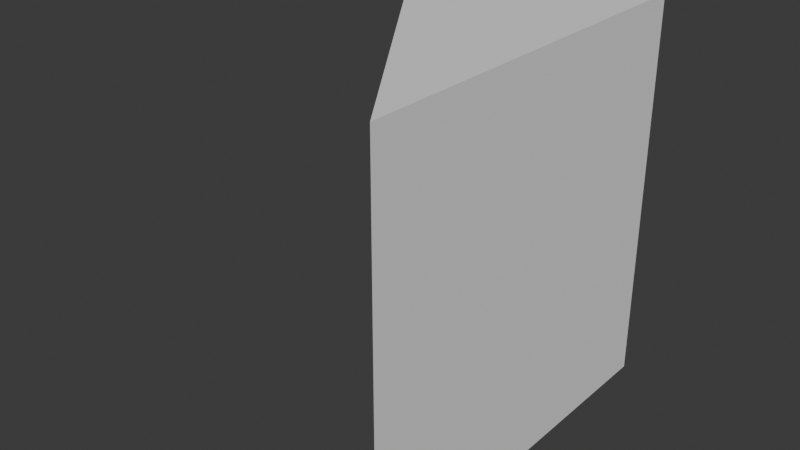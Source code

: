 # Source: COLLISION_SLOPE_SIDEWAYS1x1.blend  (saved by Blender 4.3.34; exported with 4.5.12 LTS)
import bpy
from mathutils import Matrix  # noqa: F401  (used for matrix-valued properties, if any)

bpy.ops.wm.read_factory_settings(use_empty=True)
scene = bpy.context.scene
scene.name = 'Scene'

# ---- collections
col_collection = bpy.data.collections.new('Collection'); scene.collection.children.link(col_collection)

# ---- world
world_world = bpy.data.worlds.new('World'); scene.world = world_world
world_world.use_nodes = True; world_world.node_tree.nodes.clear()
_N = world_world.node_tree.nodes; _L = world_world.node_tree.links
n0 = _N.new('ShaderNodeOutputWorld'); n0.name = 'World Output'; n0.location = (300, 300)
n1 = _N.new('ShaderNodeBackground'); n1.name = 'Background'; n1.location = (10, 300)
n1.inputs[0].default_value = (0.05088, 0.05088, 0.05088, 1.0)
_L.new(n1.outputs[0], n0.inputs[0])
n0.is_active_output = True
world_world.color = (0.05088, 0.05088, 0.05088)
world_world.sun_shadow_jitter_overblur = 0.0

# ---- meshes
me_cube_002 = bpy.data.meshes.new('Cube.002')
me_cube_002.from_pydata([(-0.5, 0.707, -0.707), (-0.5, 0.707, 0.707), (0.5, -0.707, -0.707), (0.5, 0.707, -0.707), (0.5, 0.707, 0.707), (0.5, -0.707, 0.707)], [], [(0, 1, 4, 3), (4, 5, 2, 3), (0, 3, 2), (4, 1, 5), (1, 0, 2, 5)])
_uv = me_cube_002.uv_layers.new(name='UVMap')
_uv.uv.foreach_set('vector', [0.375, 0.25, 0.625, 0.25, 0.625, 0.5, 0.375, 0.5, 0.625, 0.5, 0.375, 0.75, 0.375, 0.75, 0.375, 0.5, 0.125, 0.5, 0.375, 0.5, 0.375, 0.75, 0.625, 0.5, 0.625, 0.25, 0.375, 0.75, 0.625, 0.25, 0.125, 0.5, 0.375, 0.75, 0.375, 0.75])
me_cube_002.update()

# ---- objects
ob_slopesideways1x1 = bpy.data.objects.new('SlopeSideways1x1', me_cube_002)

# ---- transforms, parenting, visibility, modifiers, constraints
ob_slopesideways1x1.location = (0.0, 0.0, 0.0)

# ---- collection membership
col_collection.objects.link(ob_slopesideways1x1)

# ---- scene / render settings (as saved in the file)
scene.frame_start = 1; scene.frame_end = 250; scene.frame_set(1)
scene.render.engine = 'BLENDER_EEVEE_NEXT'
bpy.context.view_layer.update()

# ---- added for rendering (the .blend has no active camera and no usable light): camera, sun
cam_auto = bpy.data.cameras.new('AutoCamera')
cam_auto.lens = 50.0
cam_auto.sensor_width = 36.0
cam_auto.clip_end = 1000.0
ob_auto_camera = bpy.data.objects.new('AutoCamera', cam_auto)
scene.collection.objects.link(ob_auto_camera)
ob_auto_camera.location = (2.06862, -2.48234, 1.65489)
ob_auto_camera.rotation_euler = (1.09748, -7.21219e-08, 0.694738)
scene.camera = ob_auto_camera
light_auto_sun = bpy.data.lights.new('AutoSun', 'SUN')
light_auto_sun.energy = 3.0
light_auto_sun.angle = 0.0523599
ob_auto_sun = bpy.data.objects.new('AutoSun', light_auto_sun)
scene.collection.objects.link(ob_auto_sun)
ob_auto_sun.rotation_euler = (0.872665, 0.174533, 0.523599)
bpy.context.view_layer.update()
